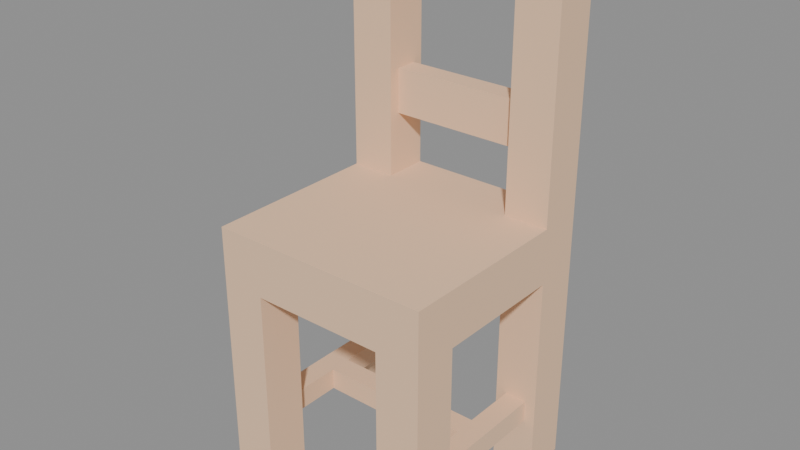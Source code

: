 # Source: chair.blend  (saved by Blender 5.2.44; exported with 4.5.12 LTS)
import bpy
from mathutils import Matrix  # noqa: F401  (used for matrix-valued properties, if any)

bpy.ops.wm.read_factory_settings(use_empty=True)
scene = bpy.context.scene
scene.name = 'Scene'

# ---- materials (node trees are filled in below, after node groups)
mat_wood = bpy.data.materials.new('wood')
mat_wood.use_backface_culling = True
mat_wood.diffuse_color = (0.8962, 0.6016, 0.3932, 1.0)

# ---- material node trees
mat_wood.use_nodes = True; mat_wood.node_tree.nodes.clear()
_N = mat_wood.node_tree.nodes; _L = mat_wood.node_tree.links
n0 = _N.new('ShaderNodeBsdfPrincipled'); n0.name = 'Principled BSDF'; n0.location = (10, 300)
n0.inputs[0].default_value = (0.8962, 0.6016, 0.3932, 1.0)
n0.inputs[2].default_value = 1.0
n0.inputs[10].default_value = 0.005
n1 = _N.new('ShaderNodeOutputMaterial'); n1.name = 'Material Output'; n1.location = (300, 300)
_L.new(n0.outputs[0], n1.inputs[0])
n1.is_active_output = True

# ---- meshes
me_mesh_chair = bpy.data.meshes.new('Mesh chair')
me_mesh_chair.from_pydata([(0.03, 0.11, 0.05), (0.17, 0.11, 0.05), (0.03, 0.11, 0.07), (0.17, 0.11, 0.07), (0.16, 0.04, 0.0), (0.16, 0.0, 0.0), (0.2, 0.04, 0.0), (0.2, 0.0, 0.0), (0.04, 0.16, 0.43), (0.04, 0.17, 0.295), (0.04, 0.16, 0.24), (0.04, 0.2, 0.24), (0.04, 0.19, 0.295), (0.04, 0.19, 0.335), (0.04, 0.17, 0.335), (0.04, 0.2, 0.43), (0.17, 0.09, 0.05), (0.03, 0.09, 0.05), (0.17, 0.09, 0.07), (0.03, 0.09, 0.07), (0.0, 0.0, 0.24), (0.0, 0.16, 0.24), (0.2, 0.0, 0.24), (0.04, 0.16, 0.24), (0.04, 0.2, 0.24), (0.16, 0.16, 0.24), (0.2, 0.16, 0.24), (0.16, 0.2, 0.24), (0.04, 0.19, 0.295), (0.16, 0.19, 0.295), (0.04, 0.19, 0.335), (0.16, 0.19, 0.335), (0.2, 0.16, 0.0), (0.2, 0.16, 0.19), (0.2, 0.2, 0.0), (0.2, 0.16, 0.24), (0.2, 0.16, 0.47), (0.2, 0.2, 0.47), (0.2, 0.04, 0.19), (0.2, 0.0, 0.24), (0.2, 0.04, 0.0), (0.2, 0.0, 0.0), (0.16, 0.16, 0.19), (0.16, 0.04, 0.19), (0.2, 0.16, 0.19), (0.2, 0.04, 0.19), (0.16, 0.0, 0.19), (0.16, 0.2, 0.19), (0.04, 0.0, 0.19), (0.04, 0.04, 0.19), (0.04, 0.16, 0.19), (0.04, 0.2, 0.19), (0.0, 0.04, 0.19), (0.0, 0.16, 0.19), (0.04, 0.17, 0.335), (0.04, 0.19, 0.335), (0.16, 0.17, 0.335), (0.16, 0.19, 0.335), (0.0, 0.2, 0.0), (0.04, 0.2, 0.0), (0.0, 0.2, 0.47), (0.04, 0.2, 0.19), (0.04, 0.2, 0.24), (0.16, 0.2, 0.19), (0.04, 0.2, 0.43), (0.16, 0.2, 0.43), (0.16, 0.2, 0.24), (0.2, 0.2, 0.47), (0.2, 0.2, 0.0), (0.16, 0.2, 0.0), (0.2, 0.0, 0.0), (0.16, 0.0, 0.0), (0.2, 0.0, 0.24), (0.16, 0.0, 0.19), (0.04, 0.0, 0.19), (0.0, 0.0, 0.24), (0.0, 0.0, 0.0), (0.04, 0.0, 0.0), (0.04, 0.17, 0.295), (0.04, 0.17, 0.335), (0.16, 0.17, 0.295), (0.16, 0.17, 0.335), (0.04, 0.19, 0.295), (0.04, 0.17, 0.295), (0.16, 0.19, 0.295), (0.16, 0.17, 0.295), (0.0, 0.16, 0.47), (0.0, 0.2, 0.47), (0.2, 0.16, 0.47), (0.2, 0.2, 0.47), (0.0, 0.2, 0.0), (0.0, 0.16, 0.0), (0.04, 0.2, 0.0), (0.04, 0.16, 0.0), (0.2, 0.16, 0.24), (0.16, 0.16, 0.24), (0.2, 0.16, 0.47), (0.16, 0.16, 0.43), (0.04, 0.16, 0.43), (0.0, 0.16, 0.47), (0.0, 0.16, 0.24), (0.04, 0.16, 0.24), (0.0, 0.04, 0.0), (0.0, 0.0, 0.0), (0.04, 0.04, 0.0), (0.04, 0.0, 0.0), (0.04, 0.2, 0.43), (0.04, 0.16, 0.43), (0.16, 0.2, 0.43), (0.16, 0.16, 0.43), (0.16, 0.16, 0.24), (0.16, 0.17, 0.335), (0.16, 0.16, 0.43), (0.16, 0.2, 0.43), (0.16, 0.19, 0.335), (0.16, 0.19, 0.295), (0.16, 0.17, 0.295), (0.16, 0.2, 0.24), (0.16, 0.16, 0.19), (0.16, 0.16, 0.0), (0.16, 0.2, 0.19), (0.16, 0.2, 0.0), (0.16, 0.2, 0.0), (0.16, 0.16, 0.0), (0.2, 0.2, 0.0), (0.2, 0.16, 0.0), (0.0, 0.16, 0.47), (0.0, 0.16, 0.24), (0.0, 0.2, 0.47), (0.0, 0.16, 0.19), (0.0, 0.16, 0.0), (0.0, 0.2, 0.0), (0.0, 0.04, 0.19), (0.0, 0.0, 0.24), (0.0, 0.0, 0.0), (0.0, 0.04, 0.0), (0.19, 0.04, 0.05), (0.19, 0.04, 0.07), (0.19, 0.16, 0.05), (0.19, 0.16, 0.07), (0.16, 0.16, 0.0), (0.19, 0.16, 0.05), (0.2, 0.16, 0.0), (0.2, 0.16, 0.19), (0.19, 0.16, 0.07), (0.17, 0.16, 0.07), (0.17, 0.16, 0.05), (0.16, 0.16, 0.19), (0.04, 0.04, 0.0), (0.01, 0.04, 0.05), (0.0, 0.04, 0.0), (0.0, 0.04, 0.19), (0.01, 0.04, 0.07), (0.03, 0.04, 0.07), (0.03, 0.04, 0.05), (0.04, 0.04, 0.19), (0.04, 0.0, 0.0), (0.04, 0.0, 0.19), (0.04, 0.04, 0.0), (0.04, 0.04, 0.19), (0.04, 0.16, 0.0), (0.04, 0.16, 0.19), (0.04, 0.2, 0.0), (0.04, 0.2, 0.19), (0.16, 0.0, 0.19), (0.16, 0.0, 0.0), (0.16, 0.04, 0.19), (0.16, 0.04, 0.0), (0.16, 0.04, 0.05), (0.17, 0.04, 0.07), (0.17, 0.04, 0.05), (0.17, 0.09, 0.07), (0.17, 0.09, 0.05), (0.16, 0.04, 0.05), (0.17, 0.04, 0.05), (0.16, 0.04, 0.19), (0.17, 0.04, 0.07), (0.19, 0.04, 0.07), (0.19, 0.04, 0.05), (0.2, 0.04, 0.0), (0.16, 0.04, 0.0), (0.2, 0.04, 0.19), (0.17, 0.11, 0.07), (0.17, 0.11, 0.05), (0.17, 0.16, 0.07), (0.17, 0.16, 0.05), (0.03, 0.04, 0.05), (0.03, 0.04, 0.07), (0.03, 0.09, 0.05), (0.03, 0.09, 0.07), (0.03, 0.11, 0.07), (0.03, 0.16, 0.07), (0.03, 0.11, 0.05), (0.03, 0.16, 0.05), (0.0, 0.16, 0.0), (0.03, 0.16, 0.05), (0.04, 0.16, 0.0), (0.04, 0.16, 0.19), (0.03, 0.16, 0.07), (0.01, 0.16, 0.07), (0.01, 0.16, 0.05), (0.0, 0.16, 0.19), (0.01, 0.16, 0.05), (0.01, 0.04, 0.05), (0.03, 0.16, 0.05), (0.03, 0.04, 0.05), (0.03, 0.11, 0.05), (0.03, 0.09, 0.05), (0.17, 0.11, 0.05), (0.17, 0.09, 0.05), (0.19, 0.16, 0.05), (0.17, 0.16, 0.05), (0.19, 0.04, 0.05), (0.17, 0.04, 0.05), (0.01, 0.04, 0.07), (0.01, 0.04, 0.05), (0.01, 0.16, 0.07), (0.01, 0.16, 0.05), (0.01, 0.04, 0.07), (0.01, 0.16, 0.07), (0.03, 0.04, 0.07), (0.03, 0.16, 0.07), (0.03, 0.09, 0.07), (0.03, 0.11, 0.07), (0.17, 0.09, 0.07), (0.17, 0.11, 0.07), (0.19, 0.04, 0.07), (0.17, 0.04, 0.07), (0.19, 0.16, 0.07), (0.17, 0.16, 0.07)], [], [(2, 1, 0), (1, 2, 3), (6, 5, 4), (5, 6, 7), (10, 9, 8), (9, 10, 11), (9, 11, 12), (12, 11, 13), (14, 8, 9), (8, 14, 15), (15, 14, 13), (15, 13, 11), (18, 17, 16), (17, 18, 19), (22, 21, 20), (21, 22, 23), (23, 22, 24), (24, 22, 25), (25, 22, 26), (27, 24, 25), (30, 29, 28), (29, 30, 31), (34, 33, 32), (33, 34, 35), (35, 34, 36), (36, 34, 37), (35, 38, 33), (39, 38, 35), (39, 40, 38), (40, 39, 41), (44, 43, 42), (43, 44, 45), (46, 42, 43), (46, 47, 42), (48, 47, 46), (49, 47, 48), (50, 47, 49), (47, 50, 51), (52, 50, 49), (50, 52, 53), (56, 55, 54), (55, 56, 57), (60, 59, 58), (59, 60, 61), (61, 60, 62), (61, 62, 63), (62, 60, 64), (64, 60, 65), (66, 63, 62), (67, 63, 66), (67, 66, 65), (67, 65, 60), (68, 63, 67), (63, 68, 69), (72, 71, 70), (71, 72, 73), (73, 72, 74), (75, 74, 72), (76, 74, 75), (74, 76, 77), (80, 79, 78), (79, 80, 81), (84, 83, 82), (83, 84, 85), (88, 87, 86), (87, 88, 89), (92, 91, 90), (91, 92, 93), (96, 95, 94), (95, 96, 97), (97, 96, 98), (98, 96, 99), (100, 98, 99), (98, 100, 101), (104, 103, 102), (103, 104, 105), (108, 107, 106), (107, 108, 109), (112, 111, 110), (111, 112, 113), (111, 113, 114), (114, 113, 115), (116, 110, 111), (110, 116, 117), (117, 116, 115), (117, 115, 113), (120, 119, 118), (119, 120, 121), (124, 123, 122), (123, 124, 125), (128, 127, 126), (127, 128, 129), (129, 128, 130), (130, 128, 131), (132, 127, 129), (132, 133, 127), (133, 132, 134), (135, 134, 132), (138, 137, 136), (137, 138, 139), (142, 141, 140), (141, 142, 143), (141, 143, 144), (144, 143, 145), (146, 140, 141), (140, 146, 147), (147, 146, 145), (147, 145, 143), (150, 149, 148), (149, 150, 151), (149, 151, 152), (152, 151, 153), (154, 148, 149), (148, 154, 155), (155, 154, 153), (155, 153, 151), (158, 157, 156), (157, 158, 159), (162, 161, 160), (161, 162, 163), (166, 165, 164), (165, 166, 167), (167, 166, 168), (171, 170, 169), (170, 171, 172), (175, 174, 173), (174, 175, 176), (176, 175, 177), (178, 173, 174), (179, 173, 178), (173, 179, 180), (179, 178, 181), (181, 178, 177), (181, 177, 175), (184, 183, 182), (183, 184, 185), (188, 187, 186), (187, 188, 189), (192, 191, 190), (191, 192, 193), (196, 195, 194), (195, 196, 197), (195, 197, 198), (198, 197, 199), (200, 194, 195), (194, 200, 201), (201, 200, 199), (201, 199, 197), (204, 203, 202), (203, 204, 205), (205, 204, 206), (205, 206, 207), (208, 207, 206), (207, 208, 209), (208, 210, 209), (210, 208, 211), (212, 209, 210), (209, 212, 213), (216, 215, 214), (215, 216, 217), (220, 219, 218), (219, 220, 221), (221, 220, 222), (221, 222, 223), (224, 223, 222), (223, 224, 225), (224, 226, 225), (226, 224, 227), (228, 225, 226), (225, 228, 229)])
me_mesh_chair.polygons.foreach_set('use_smooth', [0, 0, 0, 0, 0, 0, 0, 0, 0, 0, 0, 0, 0, 0, 0, 0, 0, 0, 0, 0, 0, 0, 0, 0, 0, 0, 0, 0, 0, 0, 0, 0, 1, 1, 0, 0, 0, 0, 0, 0, 0, 0, 0, 0, 0, 0, 0, 0, 0, 0, 0, 0, 0, 0, 0, 0, 0, 0, 0, 0, 0, 0, 0, 0, 0, 0, 0, 0, 0, 0, 0, 0, 0, 0, 0, 0, 0, 0, 0, 0, 0, 0, 0, 0, 0, 0, 0, 0, 0, 0, 0, 0, 0, 0, 0, 0, 0, 0, 0, 0, 0, 0, 0, 0, 0, 0, 0, 0, 0, 0, 0, 0, 0, 0, 0, 0, 0, 0, 0, 0, 0, 0, 1, 0, 0, 0, 0, 0, 1, 0, 0, 0, 0, 0, 0, 0, 0, 0, 0, 0, 0, 0, 0, 0, 0, 0, 0, 0, 0, 0, 1, 1, 0, 0, 0, 0, 0, 0, 0, 0, 0, 0, 1, 0, 0, 0, 0, 0, 0, 0])
_uv = me_mesh_chair.uv_layers.new(name='UVMap')
_uv.uv.foreach_set('vector', [-1.181, 2.756, -6.693, 1.969, -1.181, 1.969, -6.693, 1.969, -1.181, 2.756, -6.693, 2.756, -7.874, 1.575, -6.299, 0.0, -6.299, 1.575, -6.299, 0.0, -7.874, 1.575, -7.874, 0.0, 6.299, 9.449, 6.693, 11.61, 6.299, 16.93, 6.693, 11.61, 6.299, 9.449, 7.874, 9.449, 6.693, 11.61, 7.874, 9.449, 7.48, 11.61, 7.48, 11.61, 7.874, 9.449, 7.48, 13.19, 6.693, 13.19, 6.299, 16.93, 6.693, 11.61, 6.299, 16.93, 6.693, 13.19, 7.874, 16.93, 7.874, 16.93, 6.693, 13.19, 7.48, 13.19, 7.874, 16.93, 7.48, 13.19, 7.874, 9.449, 6.693, 2.756, 1.181, 1.969, 6.693, 1.969, 1.181, 1.969, 6.693, 2.756, 1.181, 2.756, 7.874, 0.0, 0.0, 6.299, 0.0, 0.0, 0.0, 6.299, 7.874, 0.0, 1.575, 6.299, 1.575, 6.299, 7.874, 0.0, 1.575, 7.874, 1.575, 7.874, 7.874, 0.0, 6.299, 6.299, 6.299, 6.299, 7.874, 0.0, 7.874, 6.299, 6.299, 7.874, 1.575, 7.874, 6.299, 6.299, -1.575, 13.19, -6.299, 11.61, -1.575, 11.61, -6.299, 11.61, -1.575, 13.19, -6.299, 13.19, 7.874, 0.0, 6.299, 7.48, 6.299, 0.0, 6.299, 7.48, 7.874, 0.0, 6.299, 9.449, 6.299, 9.449, 7.874, 0.0, 6.299, 18.5, 6.299, 18.5, 7.874, 0.0, 7.874, 18.5, 6.299, 9.449, 1.575, 7.48, 6.299, 7.48, -4.4e-15, 9.449, 1.575, 7.48, 6.299, 9.449, -4.4e-15, 9.449, 1.575, 0.0, 1.575, 7.48, 1.575, 0.0, -4.4e-15, 9.449, -4.4e-15, 0.0, -7.874, 6.299, -6.299, 1.575, -6.299, 6.299, -6.299, 1.575, -7.874, 6.299, -7.874, 1.575, -6.299, 0.0, -6.299, 6.299, -6.299, 1.575, -6.299, 0.0, -6.299, 7.874, -6.299, 6.299, -1.575, 0.0, -6.299, 7.874, -6.299, 0.0, -1.575, 1.575, -6.299, 7.874, -1.575, 0.0, -1.575, 6.299, -6.299, 7.874, -1.575, 1.575, -6.299, 7.874, -1.575, 6.299, -1.575, 7.874, 0.0, 1.575, -1.575, 6.299, -1.575, 1.575, -1.575, 6.299, 0.0, 1.575, 0.0, 6.299, 6.299, 6.693, 1.575, 7.48, 1.575, 6.693, 1.575, 7.48, 6.299, 6.693, 6.299, 7.48, 9.735e-16, 18.5, -1.575, 0.0, 9.735e-16, 0.0, -1.575, 0.0, 9.735e-16, 18.5, -1.575, 7.48, -1.575, 7.48, 9.735e-16, 18.5, -1.575, 9.449, -1.575, 7.48, -1.575, 9.449, -6.299, 7.48, -1.575, 9.449, 9.735e-16, 18.5, -1.575, 16.93, -1.575, 16.93, 9.735e-16, 18.5, -6.299, 16.93, -6.299, 9.449, -6.299, 7.48, -1.575, 9.449, -7.874, 18.5, -6.299, 7.48, -6.299, 9.449, -7.874, 18.5, -6.299, 9.449, -6.299, 16.93, -7.874, 18.5, -6.299, 16.93, 9.735e-16, 18.5, -7.874, 0.0, -6.299, 7.48, -7.874, 18.5, -6.299, 7.48, -7.874, 0.0, -6.299, 0.0, 7.874, 9.449, 6.299, 0.0, 7.874, 0.0, 6.299, 0.0, 7.874, 9.449, 6.299, 7.48, 6.299, 7.48, 7.874, 9.449, 1.575, 7.48, 0.0, 9.449, 1.575, 7.48, 7.874, 9.449, 0.0, 0.0, 1.575, 7.48, 0.0, 9.449, 1.575, 7.48, 0.0, 0.0, 1.575, 0.0, 6.299, 11.61, 1.575, 13.19, 1.575, 11.61, 1.575, 13.19, 6.299, 11.61, 6.299, 13.19, -6.299, 7.48, -1.575, 6.693, -1.575, 7.48, -1.575, 6.693, -6.299, 7.48, -6.299, 6.693, 7.874, 6.299, 1.402e-13, 7.874, 1.402e-13, 6.299, 1.402e-13, 7.874, 7.874, 6.299, 7.874, 7.874, -1.575, 7.874, 0.0, 6.299, 0.0, 7.874, 0.0, 6.299, -1.575, 7.874, -1.575, 6.299, 7.874, 18.5, 6.299, 9.449, 7.874, 9.449, 6.299, 9.449, 7.874, 18.5, 6.299, 16.93, 6.299, 16.93, 7.874, 18.5, 1.575, 16.93, 1.575, 16.93, 7.874, 18.5, 0.0, 18.5, 0.0, 9.449, 1.575, 16.93, 0.0, 18.5, 1.575, 16.93, 0.0, 9.449, 1.575, 9.449, -1.575, 1.575, 0.0, 0.0, 0.0, 1.575, 0.0, 0.0, -1.575, 1.575, -1.575, 0.0, -6.299, 7.874, -1.575, 6.299, -1.575, 7.874, -1.575, 6.299, -6.299, 7.874, -6.299, 6.299, -6.299, 16.93, -6.693, 13.19, -6.299, 9.449, -6.693, 13.19, -6.299, 16.93, -7.874, 16.93, -6.693, 13.19, -7.874, 16.93, -7.48, 13.19, -7.48, 13.19, -7.874, 16.93, -7.48, 11.61, -6.693, 11.61, -6.299, 9.449, -6.693, 13.19, -6.299, 9.449, -6.693, 11.61, -7.874, 9.449, -7.874, 9.449, -6.693, 11.61, -7.48, 11.61, -7.874, 9.449, -7.48, 11.61, -7.874, 16.93, -7.874, 7.48, -6.299, 0.0, -6.299, 7.48, -6.299, 0.0, -7.874, 7.48, -7.874, 0.0, -7.874, 7.874, -6.299, 6.299, -6.299, 7.874, -6.299, 6.299, -7.874, 7.874, -7.874, 6.299, -7.874, 18.5, -6.299, 9.449, -6.299, 18.5, -6.299, 9.449, -7.874, 18.5, -6.299, 7.48, -6.299, 7.48, -7.874, 18.5, -6.299, 0.0, -6.299, 0.0, -7.874, 18.5, -7.874, 0.0, -1.575, 7.48, -6.299, 9.449, -6.299, 7.48, -1.575, 7.48, 0.0, 9.449, -6.299, 9.449, 0.0, 9.449, -1.575, 7.48, 0.0, 0.0, -1.575, 0.0, 0.0, 0.0, -1.575, 7.48, 6.299, 1.969, 1.575, 2.756, 1.575, 1.969, 1.575, 2.756, 6.299, 1.969, 6.299, 2.756, 7.874, 0.0, 7.48, 1.969, 6.299, 0.0, 7.48, 1.969, 7.874, 0.0, 7.874, 7.48, 7.48, 1.969, 7.874, 7.48, 7.48, 2.756, 7.48, 2.756, 7.874, 7.48, 6.693, 2.756, 6.693, 1.969, 6.299, 0.0, 7.48, 1.969, 6.299, 0.0, 6.693, 1.969, 6.299, 7.48, 6.299, 7.48, 6.693, 1.969, 6.693, 2.756, 6.299, 7.48, 6.693, 2.756, 7.874, 7.48, 0.0, 0.0, -0.3937, 1.969, -1.575, 0.0, -0.3937, 1.969, 0.0, 0.0, 0.0, 7.48, -0.3937, 1.969, 0.0, 7.48, -0.3937, 2.756, -0.3937, 2.756, 0.0, 7.48, -1.181, 2.756, -1.181, 1.969, -1.575, 0.0, -0.3937, 1.969, -1.575, 0.0, -1.181, 1.969, -1.575, 7.48, -1.575, 7.48, -1.181, 1.969, -1.181, 2.756, -1.575, 7.48, -1.181, 2.756, 0.0, 7.48, 1.575, 0.0, 0.0, 7.48, 0.0, 0.0, 0.0, 7.48, 1.575, 0.0, 1.575, 7.48, 7.874, 0.0, 6.299, 7.48, 6.299, 0.0, 6.299, 7.48, 7.874, 0.0, 7.874, 7.48, -1.575, 7.48, 0.0, 0.0, 0.0, 7.48, 0.0, 0.0, -1.575, 7.48, -1.575, 0.0, -1.575, 0.0, -1.575, 7.48, -1.575, 1.969, -3.543, 2.756, -1.575, 1.969, -1.575, 2.756, -1.575, 1.969, -3.543, 2.756, -3.543, 1.969, -6.299, 7.48, -6.693, 1.969, -6.299, 1.969, -6.693, 1.969, -6.299, 7.48, -6.693, 2.756, -6.693, 2.756, -6.299, 7.48, -7.48, 2.756, -7.48, 1.969, -6.299, 1.969, -6.693, 1.969, -7.874, 0.0, -6.299, 1.969, -7.48, 1.969, -6.299, 1.969, -7.874, 0.0, -6.299, 0.0, -7.874, 0.0, -7.48, 1.969, -7.874, 7.48, -7.874, 7.48, -7.48, 1.969, -7.48, 2.756, -7.874, 7.48, -7.48, 2.756, -6.299, 7.48, -6.299, 2.756, -4.331, 1.969, -4.331, 2.756, -4.331, 1.969, -6.299, 2.756, -6.299, 1.969, 3.543, 1.969, 1.575, 2.756, 1.575, 1.969, 1.575, 2.756, 3.543, 1.969, 3.543, 2.756, 4.331, 1.969, 6.299, 2.756, 4.331, 2.756, 6.299, 2.756, 4.331, 1.969, 6.299, 1.969, 1.575, 0.0, 1.181, 1.969, -3.246e-14, 0.0, 1.181, 1.969, 1.575, 0.0, 1.575, 7.48, 1.181, 1.969, 1.575, 7.48, 1.181, 2.756, 1.181, 2.756, 1.575, 7.48, 0.3937, 2.756, 0.3937, 1.969, -3.246e-14, 0.0, 1.181, 1.969, -3.246e-14, 0.0, 0.3937, 1.969, -3.246e-14, 7.48, -3.246e-14, 7.48, 0.3937, 1.969, 0.3937, 2.756, -3.246e-14, 7.48, 0.3937, 2.756, 1.575, 7.48, -1.181, 6.299, -0.3937, 1.575, -0.3937, 6.299, -0.3937, 1.575, -1.181, 6.299, -1.181, 1.575, -1.181, 1.575, -1.181, 6.299, -1.181, 4.331, -1.181, 1.575, -1.181, 4.331, -1.181, 3.543, -6.693, 4.331, -1.181, 3.543, -1.181, 4.331, -1.181, 3.543, -6.693, 4.331, -6.693, 3.543, -6.693, 4.331, -7.48, 6.299, -6.693, 3.543, -7.48, 6.299, -6.693, 4.331, -6.693, 6.299, -7.48, 1.575, -6.693, 3.543, -7.48, 6.299, -6.693, 3.543, -7.48, 1.575, -6.693, 1.575, -6.299, 2.756, -1.575, 1.969, -1.575, 2.756, -1.575, 1.969, -6.299, 2.756, -6.299, 1.969, 1.181, 1.575, 0.3937, 6.299, 0.3937, 1.575, 0.3937, 6.299, 1.181, 1.575, 1.181, 6.299, 1.181, 6.299, 1.181, 1.575, 1.181, 3.543, 1.181, 6.299, 1.181, 3.543, 1.181, 4.331, 6.693, 3.543, 1.181, 4.331, 1.181, 3.543, 1.181, 4.331, 6.693, 3.543, 6.693, 4.331, 6.693, 3.543, 7.48, 1.575, 6.693, 4.331, 7.48, 1.575, 6.693, 3.543, 6.693, 1.575, 7.48, 6.299, 6.693, 4.331, 7.48, 1.575, 6.693, 4.331, 7.48, 6.299, 6.693, 6.299])
me_mesh_chair.materials.append(mat_wood)
me_mesh_chair.update()
me_mesh_chair.normals_split_custom_set([tuple(v) for v in zip(*[iter([0.0, 1.0, 0.0, 0.0, 1.0, 0.0, 0.0, 1.0, 0.0, 0.0, 1.0, 0.0, 0.0, 1.0, 0.0, 0.0, 1.0, 0.0, 0.0, 0.0, -1.0, 0.0, 0.0, -1.0, 0.0, 0.0, -1.0, 0.0, 0.0, -1.0, 0.0, 0.0, -1.0, 0.0, 0.0, -1.0, 1.0, 0.0, 0.0, 1.0, 0.0, 0.0, 1.0, 0.0, 0.0, 1.0, 0.0, 0.0, 1.0, 0.0, 0.0, 1.0, 0.0, 0.0, 1.0, 0.0, 0.0, 1.0, 0.0, 0.0, 1.0, 0.0, 0.0, 1.0, 0.0, 0.0, 1.0, 0.0, 0.0, 1.0, 0.0, 0.0, 1.0, 0.0, 0.0, 1.0, 0.0, 0.0, 1.0, 0.0, 0.0, 1.0, 0.0, 0.0, 1.0, 0.0, 0.0, 1.0, 0.0, 0.0, 1.0, 0.0, 0.0, 1.0, 0.0, 0.0, 1.0, 0.0, 0.0, 1.0, 0.0, 0.0, 1.0, 0.0, 0.0, 1.0, 0.0, 0.0, 0.0, -1.0, 0.0, 0.0, -1.0, 0.0, 0.0, -1.0, 0.0, 0.0, -1.0, 0.0, 0.0, -1.0, 0.0, 0.0, -1.0, 0.0, 0.0, 0.0, 1.0, 0.0, 0.0, 1.0, 0.0, 0.0, 1.0, 0.0, 0.0, 1.0, 0.0, 0.0, 1.0, 0.0, 0.0, 1.0, 0.0, 0.0, 1.0, 0.0, 0.0, 1.0, 0.0, 0.0, 1.0, 0.0, 0.0, 1.0, 0.0, 0.0, 1.0, 0.0, 0.0, 1.0, 0.0, 0.0, 1.0, 0.0, 0.0, 1.0, 0.0, 0.0, 1.0, 0.0, 0.0, 1.0, 0.0, 0.0, 1.0, 0.0, 0.0, 1.0, 0.0, 1.0, 0.0, 0.0, 1.0, 0.0, 0.0, 1.0, 0.0, 0.0, 1.0, 0.0, 0.0, 1.0, 0.0, 0.0, 1.0, 0.0, 1.0, 0.0, 0.0, 1.0, 0.0, 0.0, 1.0, 0.0, 0.0, 1.0, -3.725e-06, 0.0, 1.0, -3.725e-06, 0.0, 1.0, -3.725e-06, 0.0, 1.0, 0.0, 0.0, 1.0, 0.0, 0.0, 1.0, 0.0, 0.0, 1.0, 0.0, 0.0, 1.0, 0.0, 0.0, 1.0, 0.0, 0.0, 1.0, 0.0, 0.0, 1.0, 0.0, 0.0, 1.0, 0.0, 0.0, 1.0, 0.0, 0.0, 1.0, 0.0, 0.0, 1.0, 0.0, 0.0, 1.0, 9.803e-07, 0.0, 1.0, 9.803e-07, 0.0, 1.0, 9.803e-07, 0.0, 1.0, 0.0, 0.0, 1.0, 0.0, 0.0, 1.0, 0.0, 0.0, 0.0, 0.0, -1.0, 0.0, 0.0, -1.0, 0.0, 0.0, -1.0, 0.0, 0.0, -1.0, 0.0, 0.0, -1.0, 0.0, 0.0, -1.0, 0.0, -4.797e-05, 0.0, -4.371e-08, 4.797e-05, -1.0, 4.777e-05, 2.291e-09, -1.0, 0.0, -4.797e-05, 0.0, -4.371e-08, 4.797e-05, -1.0, -4.371e-08, 4.797e-05, -1.0, 0.0, 0.0, -1.0, 0.0, 0.0, -1.0, 0.0, 0.0, -1.0, 0.0, 0.0, -1.0, 0.0, 0.0, -1.0, 0.0, 0.0, -1.0, -2.587e-07, 0.0, -1.0, -2.587e-07, 0.0, -1.0, -2.587e-07, 0.0, -1.0, 0.0, 0.0, -1.0, 0.0, 0.0, -1.0, 0.0, 0.0, -1.0, 0.0, 0.0, -1.0, 0.0, 0.0, -1.0, 0.0, 0.0, -1.0, 0.0, 0.0, -1.0, 0.0, 0.0, -1.0, 0.0, 0.0, -1.0, 0.0, 0.0, 1.0, 0.0, 0.0, 1.0, 0.0, 0.0, 1.0, 0.0, 0.0, 1.0, 0.0, 0.0, 1.0, 0.0, 0.0, 1.0, 0.0, 1.0, 0.0, 0.0, 1.0, 0.0, 0.0, 1.0, 0.0, 0.0, 1.0, 0.0, 0.0, 1.0, 0.0, 0.0, 1.0, 0.0, 0.0, 1.0, 0.0, 0.0, 1.0, 0.0, 0.0, 1.0, 0.0, 0.0, 1.0, 0.0, 0.0, 1.0, 0.0, 0.0, 1.0, 0.0, 0.0, 1.0, 0.0, 0.0, 1.0, 0.0, 0.0, 1.0, 0.0, 0.0, 1.0, 0.0, 0.0, 1.0, 0.0, 0.0, 1.0, 0.0, 0.0, 1.0, 0.0, 0.0, 1.0, 0.0, 0.0, 1.0, 0.0, 0.0, 1.0, 0.0, 0.0, 1.0, 0.0, 0.0, 1.0, 0.0, 0.0, 1.0, 0.0, 0.0, 1.0, 0.0, 0.0, 1.0, 0.0, 0.0, 1.0, 0.0, 0.0, 1.0, 0.0, 0.0, 1.0, 0.0, 0.0, 1.0, 0.0, 0.0, 1.0, 0.0, 0.0, 1.0, 0.0, 0.0, 1.0, 0.0, 0.0, 1.0, 0.0, 0.0, 1.0, 0.0, 0.0, -1.0, 0.0, 0.0, -1.0, 0.0, 0.0, -1.0, 0.0, 0.0, -1.0, 0.0, 0.0, -1.0, 0.0, 0.0, -1.0, 0.0, 0.0, -1.0, 0.0, 0.0, -1.0, 0.0, 0.0, -1.0, 0.0, 0.0, -1.0, 0.0, 0.0, -1.0, 0.0, 0.0, -1.0, 0.0, 0.0, -1.0, 0.0, 0.0, -1.0, 0.0, 0.0, -1.0, 0.0, 0.0, -1.0, 0.0, 0.0, -1.0, 0.0, 0.0, -1.0, 0.0, 0.0, -1.0, 0.0, 0.0, -1.0, 0.0, 0.0, -1.0, 0.0, 0.0, -1.0, 0.0, 0.0, -1.0, 0.0, 0.0, -1.0, 0.0, 0.0, 0.0, -1.0, 0.0, 0.0, -1.0, 0.0, 0.0, -1.0, 0.0, 0.0, -1.0, 0.0, 0.0, -1.0, 0.0, 0.0, -1.0, 0.0, 0.0, 1.0, 0.0, 0.0, 1.0, 0.0, 0.0, 1.0, 0.0, 0.0, 1.0, 0.0, 0.0, 1.0, 0.0, 0.0, 1.0, 0.0, 0.0, -1.0, 0.0, 0.0, -1.0, 0.0, 0.0, -1.0, 0.0, 0.0, -1.0, 0.0, 0.0, -1.0, 0.0, 0.0, -1.0, 0.0, -1.0, 0.0, 0.0, -1.0, 0.0, 0.0, -1.0, 0.0, 0.0, -1.0, 0.0, 0.0, -1.0, 0.0, 0.0, -1.0, 0.0, 0.0, -1.0, 0.0, 0.0, -1.0, 0.0, 0.0, -1.0, 0.0, 0.0, -1.0, 9.313e-07, 0.0, -1.0, 9.313e-07, 0.0, -1.0, 9.313e-07, 0.0, -1.0, 0.0, 0.0, -1.0, 0.0, 0.0, -1.0, 0.0, 0.0, -1.0, 0.0, 0.0, -1.0, 0.0, 0.0, -1.0, 0.0, 0.0, 0.0, -1.0, 0.0, 0.0, -1.0, 0.0, 0.0, -1.0, 0.0, 0.0, -1.0, 0.0, 0.0, -1.0, 0.0, 0.0, -1.0, 0.0, 0.0, -1.0, 0.0, 0.0, -1.0, 0.0, 0.0, -1.0, 0.0, 0.0, -1.0, 0.0, 0.0, -1.0, 0.0, 0.0, -1.0, -1.0, 0.0, 0.0, -1.0, 0.0, 0.0, -1.0, 0.0, 0.0, -1.0, 0.0, 0.0, -1.0, 0.0, 0.0, -1.0, 0.0, 0.0, -1.0, 0.0, 0.0, -1.0, 0.0, 0.0, -1.0, 0.0, 0.0, -1.0, 0.0, 0.0, -1.0, 0.0, 0.0, -1.0, 0.0, 0.0, -1.0, 0.0, 0.0, -1.0, 0.0, 0.0, -1.0, 0.0, 0.0, -1.0, 0.0, 0.0, -1.0, 0.0, 0.0, -1.0, 0.0, 0.0, -1.0, 0.0, 0.0, -1.0, 0.0, 0.0, -1.0, 0.0, 0.0, -1.0, 0.0, 0.0, -1.0, 0.0, 0.0, -1.0, 0.0, 0.0, -1.0, 0.0, 0.0, -1.0, 0.0, 0.0, -1.0, 0.0, 0.0, -1.0, 0.0, 0.0, -1.0, 0.0, 0.0, -1.0, 0.0, 0.0, 0.0, 0.0, -1.0, 0.0, 0.0, -1.0, 0.0, 0.0, -1.0, 0.0, 0.0, -1.0, 0.0, 0.0, -1.0, 0.0, 0.0, -1.0, -1.0, 0.0, 0.0, -1.0, 0.0, 0.0, -1.0, 0.0, 0.0, -1.0, 0.0, 0.0, -1.0, 0.0, 0.0, -1.0, 0.0, 0.0, -1.0, 0.0, 0.0, -1.0, 0.0, 0.0, -1.0, 0.0, 0.0, -1.0, 0.0, 0.0, -1.0, 0.0, 0.0, -1.0, 0.0, 0.0, -1.0, 0.0, 0.0, -1.0, 0.0, 0.0, -1.0, 0.0, 0.0, -1.0, 0.0, 0.0, -1.0, 0.0, 0.0, -1.0, 0.0, 0.0, -1.0, 0.0, 0.0, -1.0, 0.0, 0.0, -1.0, 0.0, 0.0, -1.0, 0.0, 0.0, -1.0, 0.0, 0.0, -1.0, 0.0, 0.0, 1.0, 0.0, 0.0, 1.0, 0.0, 0.0, 1.0, 0.0, 0.0, 1.0, 0.0, 0.0, 1.0, 0.0, 0.0, 1.0, 0.0, 0.0, 0.0, -1.0, 0.0, 0.0, -1.0, 0.0, 0.0, -1.0, 0.0, 0.0, -1.0, 0.0, 0.0, -1.0, 0.0, 0.0, -1.0, 0.0, 0.0, -1.0, 0.0, 0.0, -1.0, 0.0, 0.0, -1.0, 0.0, 0.0, -1.0, 0.0, 0.0, -1.0, 0.0, 0.0, -1.0, 0.0, 0.0, -1.0, 0.0, 0.0, -1.0, 0.0, 0.0, -1.0, 0.0, 0.0, -1.0, 0.0, 0.0, -1.0, 0.0, 0.0, -1.0, 0.0, 0.0, -1.0, 0.0, 0.0, -1.0, 0.0, 0.0, -1.0, 0.0, 0.0, -1.0, 0.0, 0.0, -1.0, 0.0, 0.0, -1.0, 0.0, 0.0, 1.0, 0.0, 0.0, 1.0, 0.0, 0.0, 1.0, 0.0, 0.0, 1.0, 0.0, 0.0, 1.0, 0.0, 0.0, 1.0, 0.0, 0.0, 1.0, 0.0, 0.0, 1.0, 0.0, 0.0, 1.0, 0.0, 0.0, 1.0, 0.0, 0.0, 1.0, 0.0, 0.0, 1.0, 0.0, 0.0, 1.0, 0.0, 0.0, 1.0, 0.0, 0.0, 1.0, 0.0, 0.0, 1.0, 0.0, 0.0, 1.0, 0.0, 0.0, 1.0, 0.0, 0.0, 1.0, 0.0, 0.0, 1.0, 0.0, 0.0, 1.0, 0.0, 0.0, 1.0, 0.0, 0.0, 1.0, 0.0, 0.0, 1.0, 0.0, 1.0, 0.0, 0.0, 1.0, 0.0, 0.0, 1.0, 0.0, 0.0, 1.0, 0.0, 0.0, 1.0, 0.0, 0.0, 1.0, 0.0, 0.0, 1.0, 0.0, 0.0, 1.0, 0.0, 0.0, 1.0, 0.0, 0.0, 1.0, 0.0, 0.0, 1.0, 0.0, 0.0, 1.0, 0.0, 0.0, -1.0, 0.0, 0.0, -1.0, 0.0, 0.0, -1.0, 0.0, 0.0, -1.0, 0.0, 0.0, -1.0, 0.0, 0.0, -1.0, 0.0, 0.0, 0.0, 0.0, 0.0, 0.0, 0.0, 0.0, 0.0, 0.0, 0.0, -1.0, 0.0, 0.0, -1.0, 0.0, 0.0, -1.0, 0.0, 0.0, -1.0, 0.0, 0.0, -1.0, 0.0, 0.0, -1.0, 0.0, 0.0, 0.0, 1.0, 0.0, 0.0, 1.0, 0.0, 0.0, 1.0, 0.0, 0.0, 1.0, 0.0, 0.0, 1.0, 0.0, 0.0, 1.0, 0.0, 0.0, 1.0, 0.0, 0.0, 1.0, 0.0, 0.0, 1.0, 0.0, 4.767e-05, 1.0, -4.371e-08, -4.797e-05, 1.0, -4.371e-08, -4.797e-05, 1.0, -4.371e-08, 0.0, 1.0, 0.0, 0.0, 1.0, 0.0, 0.0, 1.0, 0.0, 0.0, 1.0, 0.0, 0.0, 1.0, 0.0, 0.0, 1.0, 0.0, 0.0, 1.0, 0.0, 0.0, 1.0, 0.0, 0.0, 1.0, 0.0, 0.0, 1.0, 0.0, 0.0, 1.0, 0.0, 0.0, 1.0, 0.0, 0.0, 1.0, 0.0, 0.0, 1.0, 0.0, 0.0, 1.0, 0.0, -1.0, 0.0, 0.0, -1.0, 0.0, 0.0, -1.0, 0.0, 0.0, -1.0, 0.0, 0.0, -1.0, 0.0, 0.0, -1.0, 0.0, 0.0, 1.0, 0.0, 0.0, 1.0, 0.0, 0.0, 1.0, 0.0, 0.0, 1.0, 0.0, 0.0, 1.0, 0.0, 0.0, 1.0, 0.0, 0.0, 1.0, 0.0, 0.0, 1.0, 0.0, 0.0, 1.0, 0.0, 0.0, 1.0, 0.0, 0.0, 1.0, 0.0, 0.0, 1.0, 0.0, 0.0, 0.0, -1.0, 0.0, 0.0, -1.0, 0.0, 0.0, -1.0, 0.0, 0.0, -1.0, 0.0, 0.0, -1.0, 0.0, 0.0, -1.0, 0.0, 0.0, -1.0, 0.0, 0.0, -1.0, 0.0, 0.0, -1.0, 0.0, 0.0, -1.0, 0.0, 0.0, -1.0, 0.0, 0.0, -1.0, 0.0, 0.0, -1.0, 0.0, 0.0, -1.0, 0.0, 0.0, -1.0, 0.0, 0.0, -1.0, 0.0, 0.0, -1.0, 0.0, 0.0, -1.0, 0.0, 0.0, -1.0, 0.0, 0.0, -1.0, 0.0, 0.0, -1.0, 0.0, 0.0, -1.0, 0.0, 0.0, -1.0, 0.0, 0.0, -1.0, 0.0, 0.0, 0.0, -1.0, 0.0, 0.0, -1.0, 0.0, 0.0, -1.0, 0.0, 0.0, -1.0, 0.0, 0.0, -1.0, 0.0, 0.0, -1.0, 0.0, -4.797e-05, 0.0, 4.371e-08, 4.767e-05, -1.0, 4.371e-08, 4.797e-05, -1.0, 0.0, -4.797e-05, 0.0, 4.371e-08, 4.797e-05, -1.0, -4.371e-08, 4.797e-05, -1.0, 0.0, 0.0, -1.0, 0.0, 0.0, -1.0, 0.0, 0.0, -1.0, 0.0, 0.0, -1.0, 0.0, 0.0, -1.0, 0.0, 0.0, -1.0, 0.0, 0.0, -1.0, 0.0, 0.0, -1.0, 0.0, 0.0, -1.0, 0.0, 0.0, -1.0, 0.0, 0.0, -1.0, 0.0, 0.0, -1.0, 0.0, 0.0, -1.0, 0.0, 0.0, -1.0, 0.0, 0.0, -1.0, 0.0, 0.0, -1.0, 0.0, 0.0, -1.0, 0.0, 0.0, -1.0, -1.0, 0.0, 0.0, -1.0, 0.0, 0.0, -1.0, 0.0, 0.0, -1.0, 0.0, 0.0, -1.0, 0.0, 0.0, -1.0, 0.0, 0.0, 0.0, 0.0, 1.0, 0.0, 0.0, 1.0, 0.0, 0.0, 1.0, 0.0, 0.0, 1.0, 0.0, 0.0, 1.0, 0.0, 0.0, 1.0, 4.371e-08, 4.797e-05, 1.0, 4.371e-08, -4.767e-05, 1.0, 4.371e-08, -4.797e-05, 1.0, 0.0, 0.0, 1.0, 0.0, 0.0, 1.0, 0.0, 0.0, 1.0, 0.0, 0.0, 1.0, 0.0, 0.0, 1.0, 0.0, 0.0, 1.0, 0.0, 0.0, 1.0, 0.0, 0.0, 1.0, 0.0, 0.0, 1.0, 0.0, 0.0, 1.0, 0.0, 0.0, 1.0, 0.0, 0.0, 1.0, 0.0, 0.0, 1.0, 0.0, 0.0, 1.0, 0.0, 0.0, 1.0, 3.881e-07, 0.0, 1.0, 3.881e-07, 0.0, 1.0, 3.881e-07, 0.0, 1.0, 0.0, 0.0, 1.0, 0.0, 0.0, 1.0, 0.0, 0.0, 1.0])] * 3)])

# ---- objects
ob_chair_clone = bpy.data.objects.new('chair(Clone)', me_mesh_chair)

# ---- transforms, parenting, visibility, modifiers, constraints
ob_chair_clone.location = (0.0, 0.0, 0.0)
ob_chair_clone.rotation_mode = 'QUATERNION'
ob_chair_clone.rotation_quaternion = (1.0, 0.0, 0.0, 0.0)
ob_chair_clone.scale = (2.0, 2.0, 2.0)

# ---- collection membership
scene.collection.objects.link(ob_chair_clone)

# ---- scene / render settings (as saved in the file)
scene.frame_start = 1; scene.frame_end = 250; scene.frame_set(1)
scene.render.engine = 'BLENDER_EEVEE_NEXT'
scene.render.bake_bias = 0.0
scene.render.bake_samples = 0
scene.render.compositor_device = 'GPU'
scene.eevee.use_volume_custom_range = False
scene.eevee.fast_gi_thickness_near = 0.1
scene.eevee.fast_gi_thickness_far = 0.0
scene.eevee.ray_tracing_options.screen_trace_thickness = 0.1
bpy.context.view_layer.update()

# ---- added for rendering (the .blend has no active camera and no usable light): camera, sun + grey world if the file has none
cam_auto = bpy.data.cameras.new('AutoCamera')
cam_auto.lens = 50.0
cam_auto.sensor_width = 36.0
cam_auto.clip_end = 1000.0
ob_auto_camera = bpy.data.objects.new('AutoCamera', cam_auto)
scene.collection.objects.link(ob_auto_camera)
ob_auto_camera.location = (1.21505, -1.01806, 1.28204)
ob_auto_camera.rotation_euler = (1.09748, -7.21219e-08, 0.694738)
scene.camera = ob_auto_camera
light_auto_sun = bpy.data.lights.new('AutoSun', 'SUN')
light_auto_sun.energy = 3.0
light_auto_sun.angle = 0.0523599
ob_auto_sun = bpy.data.objects.new('AutoSun', light_auto_sun)
scene.collection.objects.link(ob_auto_sun)
ob_auto_sun.rotation_euler = (0.872665, 0.174533, 0.523599)
if scene.world is None:
    world_auto = bpy.data.worlds.new('AutoWorld')
    world_auto.color = (0.3, 0.3, 0.3)
    scene.world = world_auto
bpy.context.view_layer.update()
